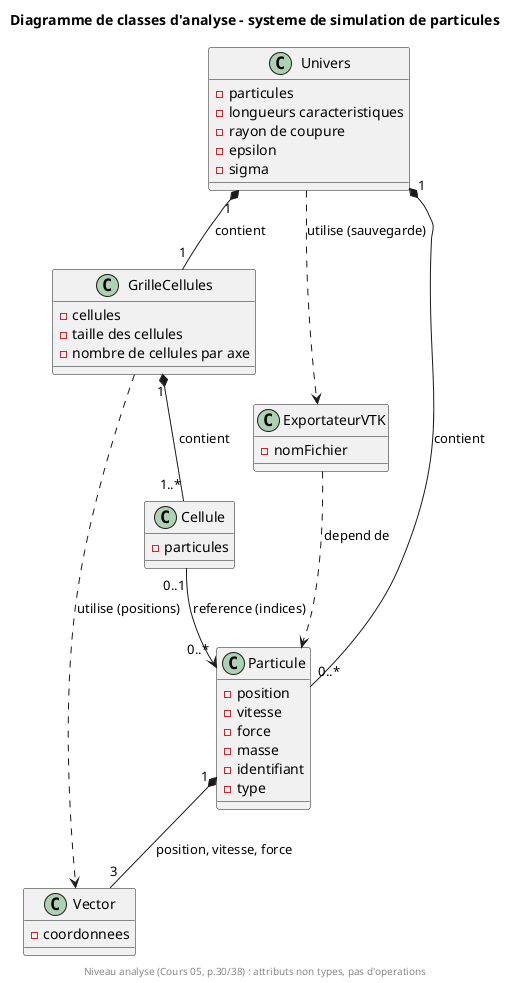

The diagram above was rendered by PlantUML. Its source (embedded in the PNG):
@startuml classes_analyse
title Diagramme de classes d'analyse - systeme de simulation de particules
footer Niveau analyse (Cours 05, p.30/38) : attributs non types, pas d'operations

class Vector {
  - coordonnees
}

class Particule {
  - position
  - vitesse
  - force
  - masse
  - identifiant
  - type
}

class Cellule {
  - particules
}

class GrilleCellules {
  - cellules
  - taille des cellules
  - nombre de cellules par axe
}

class Univers {
  - particules
  - longueurs caracteristiques
  - rayon de coupure
  - epsilon
  - sigma
}

class ExportateurVTK {
  - nomFichier
}

Particule "1" *-- "3" Vector : position, vitesse, force

Univers "1" *-- "0..*" Particule : contient
Univers "1" *-- "1" GrilleCellules : contient
GrilleCellules "1" *-- "1..*" Cellule : contient

Cellule "0..1" --> "0..*" Particule : reference (indices)
GrilleCellules ..> Vector : utilise (positions)

Univers ..> ExportateurVTK : utilise (sauvegarde)
ExportateurVTK ..> Particule : depend de

@enduml